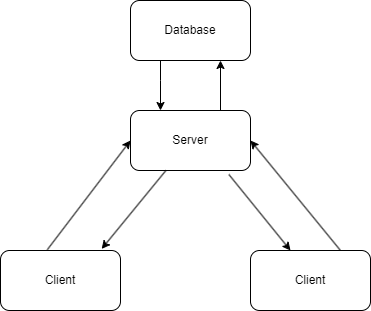

The diagram above was exported from draw.io. Its source (the exported page's mxGraphModel, read from the mxfile embedded in the PNG):
<mxGraphModel dx="1009" dy="573" grid="1" gridSize="10" guides="1" tooltips="1" connect="1" arrows="1" fold="1" page="1" pageScale="1" pageWidth="850" pageHeight="1100" math="0" shadow="0">
  <root>
    <mxCell id="0" />
    <mxCell id="1" parent="0" />
    <mxCell id="0CHOWthlQsjAE1yAtwiz-1" value="Server" style="rounded=1;whiteSpace=wrap;html=1;" vertex="1" parent="1">
      <mxGeometry x="410" y="190" width="120" height="60" as="geometry" />
    </mxCell>
    <mxCell id="0CHOWthlQsjAE1yAtwiz-2" value="Client" style="rounded=1;whiteSpace=wrap;html=1;" vertex="1" parent="1">
      <mxGeometry x="280" y="330" width="120" height="60" as="geometry" />
    </mxCell>
    <mxCell id="0CHOWthlQsjAE1yAtwiz-7" style="edgeStyle=orthogonalEdgeStyle;rounded=0;orthogonalLoop=1;jettySize=auto;html=1;" edge="1" parent="1" source="0CHOWthlQsjAE1yAtwiz-3" target="0CHOWthlQsjAE1yAtwiz-1">
      <mxGeometry relative="1" as="geometry">
        <Array as="points">
          <mxPoint x="440" y="160" />
          <mxPoint x="440" y="160" />
        </Array>
      </mxGeometry>
    </mxCell>
    <mxCell id="0CHOWthlQsjAE1yAtwiz-3" value="Database" style="rounded=1;whiteSpace=wrap;html=1;" vertex="1" parent="1">
      <mxGeometry x="410" y="80" width="120" height="60" as="geometry" />
    </mxCell>
    <mxCell id="0CHOWthlQsjAE1yAtwiz-4" value="Client" style="rounded=1;whiteSpace=wrap;html=1;" vertex="1" parent="1">
      <mxGeometry x="530" y="330" width="120" height="60" as="geometry" />
    </mxCell>
    <mxCell id="0CHOWthlQsjAE1yAtwiz-8" value="" style="endArrow=classic;html=1;rounded=0;entryX=0.75;entryY=1;entryDx=0;entryDy=0;exitX=0.75;exitY=0;exitDx=0;exitDy=0;" edge="1" parent="1" source="0CHOWthlQsjAE1yAtwiz-1" target="0CHOWthlQsjAE1yAtwiz-3">
      <mxGeometry width="50" height="50" relative="1" as="geometry">
        <mxPoint x="490" y="190" as="sourcePoint" />
        <mxPoint x="540" y="140" as="targetPoint" />
      </mxGeometry>
    </mxCell>
    <mxCell id="0CHOWthlQsjAE1yAtwiz-9" value="" style="endArrow=classic;html=1;rounded=0;exitX=0.39;exitY=-0.013;exitDx=0;exitDy=0;exitPerimeter=0;entryX=0;entryY=0.5;entryDx=0;entryDy=0;" edge="1" parent="1" source="0CHOWthlQsjAE1yAtwiz-2" target="0CHOWthlQsjAE1yAtwiz-1">
      <mxGeometry width="50" height="50" relative="1" as="geometry">
        <mxPoint x="400" y="320" as="sourcePoint" />
        <mxPoint x="450" y="270" as="targetPoint" />
      </mxGeometry>
    </mxCell>
    <mxCell id="0CHOWthlQsjAE1yAtwiz-10" value="" style="endArrow=classic;html=1;rounded=0;entryX=0.843;entryY=-0.027;entryDx=0;entryDy=0;entryPerimeter=0;" edge="1" parent="1" source="0CHOWthlQsjAE1yAtwiz-1" target="0CHOWthlQsjAE1yAtwiz-2">
      <mxGeometry width="50" height="50" relative="1" as="geometry">
        <mxPoint x="400" y="320" as="sourcePoint" />
        <mxPoint x="450" y="270" as="targetPoint" />
      </mxGeometry>
    </mxCell>
    <mxCell id="0CHOWthlQsjAE1yAtwiz-11" value="" style="endArrow=classic;html=1;rounded=0;exitX=0.82;exitY=1.067;exitDx=0;exitDy=0;exitPerimeter=0;" edge="1" parent="1" source="0CHOWthlQsjAE1yAtwiz-1">
      <mxGeometry width="50" height="50" relative="1" as="geometry">
        <mxPoint x="400" y="320" as="sourcePoint" />
        <mxPoint x="570" y="330" as="targetPoint" />
      </mxGeometry>
    </mxCell>
    <mxCell id="0CHOWthlQsjAE1yAtwiz-12" value="" style="endArrow=classic;html=1;rounded=0;exitX=0.75;exitY=0;exitDx=0;exitDy=0;entryX=1;entryY=0.5;entryDx=0;entryDy=0;" edge="1" parent="1" source="0CHOWthlQsjAE1yAtwiz-4" target="0CHOWthlQsjAE1yAtwiz-1">
      <mxGeometry width="50" height="50" relative="1" as="geometry">
        <mxPoint x="400" y="320" as="sourcePoint" />
        <mxPoint x="450" y="270" as="targetPoint" />
      </mxGeometry>
    </mxCell>
  </root>
</mxGraphModel>